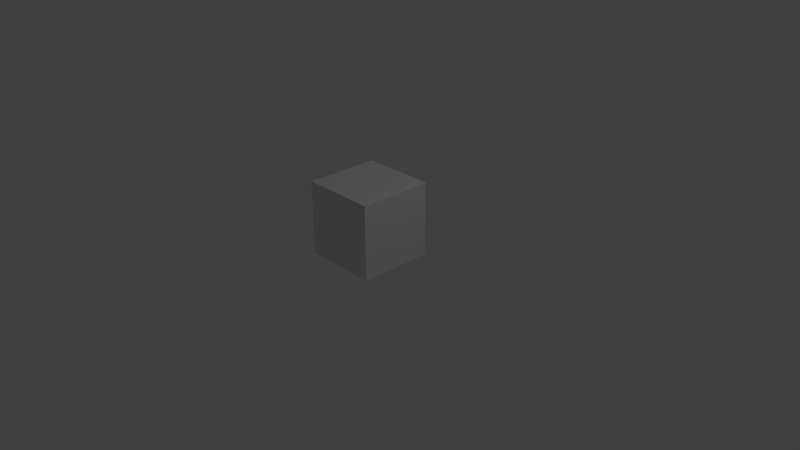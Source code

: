 # Source: upgrade_station.blend  (saved by Blender 2.78.0; exported with 4.5.12 LTS)
import bpy
from mathutils import Matrix  # noqa: F401  (used for matrix-valued properties, if any)

bpy.ops.wm.read_factory_settings(use_empty=True)
scene = bpy.context.scene
scene.name = 'Scene'

# ---- collections
col_collection_1 = bpy.data.collections.new('Collection 1'); scene.collection.children.link(col_collection_1)

# ---- materials (node trees are filled in below, after node groups)
mat_material = bpy.data.materials.new('Material')
mat_material.alpha_threshold = 0.0
mat_material.use_transparent_shadow = False
mat_material.roughness = 0.5
mat_material.line_color = (0.0, 0.0, 0.0, 1.0)

# ---- material node trees

# ---- world
world_world = bpy.data.worlds.new('World'); scene.world = world_world
world_world.color = (0.05088, 0.05088, 0.05088)
world_world.use_sun_shadow = False
world_world.sun_shadow_jitter_overblur = 0.0
world_world.cycles.sampling_method = 'MANUAL'

# ---- cameras
cam_camera = bpy.data.cameras.new('Camera')
cam_camera.clip_end = 100.0
cam_camera.lens = 35.0
cam_camera.sensor_width = 32.0
cam_camera.sensor_height = 18.0
cam_camera.ortho_scale = 7.314
cam_camera.dof.focus_distance = 0.0
cam_camera.dof.aperture_fstop = 128.0

# ---- lights
light_lamp = bpy.data.lights.new('Lamp', 'POINT')
light_lamp.transmission_factor = 0.0
light_lamp.cutoff_distance = 30.0
light_lamp.energy = 100.0
light_lamp.shadow_buffer_clip_start = 1.001
light_lamp.shadow_soft_size = 0.1
light_lamp.shadow_maximum_resolution = 0.006
light_lamp.use_absolute_resolution = True

# ---- meshes
me_cube_001 = bpy.data.meshes.new('Cube.001')
me_cube_001.from_pydata([(0.09821, 0.09821, 1.448), (0.09821, 0.09821, 1.62), (0.09821, 1.902, 1.448), (0.09821, 1.902, 1.62), (1.902, 0.09821, 1.448), (1.902, 0.09821, 1.62), (1.902, 1.902, 1.448), (1.902, 1.902, 1.62), (1.738, 1.902, 1.448), (1.574, 1.902, 1.448), (1.41, 1.902, 1.448), (1.246, 1.902, 1.448), (1.082, 1.902, 1.448), (0.918, 1.902, 1.448), (0.7541, 1.902, 1.448), (0.5901, 1.902, 1.448), (0.4261, 1.902, 1.448), (0.2622, 1.902, 1.448), (0.2622, 1.902, 1.62), (0.4261, 1.902, 1.62), (0.5901, 1.902, 1.62), (0.7541, 1.902, 1.62), (0.918, 1.902, 1.62), (1.082, 1.902, 1.62), (1.246, 1.902, 1.62), (1.41, 1.902, 1.62), (1.574, 1.902, 1.62), (1.738, 1.902, 1.62), (0.2622, 0.09821, 1.448), (0.4261, 0.09821, 1.448), (0.5901, 0.09821, 1.448), (0.7541, 0.09821, 1.448), (0.918, 0.09821, 1.448), (1.082, 0.09821, 1.448), (1.246, 0.09821, 1.448), (1.41, 0.09821, 1.448), (1.574, 0.09821, 1.448), (1.738, 0.09821, 1.448), (1.738, 0.09821, 1.62), (1.574, 0.09821, 1.62), (1.41, 0.09821, 1.62), (1.246, 0.09821, 1.62), (1.082, 0.09821, 1.62), (0.918, 0.09821, 1.62), (0.7541, 0.09821, 1.62), (0.5901, 0.09821, 1.62), (0.4261, 0.09821, 1.62), (0.2622, 0.09821, 1.62), (0.09821, 1.738, 1.448), (0.09821, 1.574, 1.448), (0.09821, 1.41, 1.448), (0.09821, 1.246, 1.448), (0.09821, 1.082, 1.448), (0.09821, 0.918, 1.448), (0.09821, 0.7541, 1.448), (0.09821, 0.5901, 1.448), (0.09821, 0.4261, 1.448), (0.09821, 0.2622, 1.448), (0.09821, 0.2622, 1.62), (0.09821, 0.4261, 1.62), (0.09821, 0.5901, 1.62), (0.09821, 0.7541, 1.62), (0.09821, 0.918, 1.62), (0.09821, 1.082, 1.62), (0.09821, 1.246, 1.62), (0.09821, 1.41, 1.62), (0.09821, 1.574, 1.62), (0.09821, 1.738, 1.62), (1.902, 0.2622, 1.448), (1.902, 0.4261, 1.448), (1.902, 0.5901, 1.448), (1.902, 0.7541, 1.448), (1.902, 0.918, 1.448), (1.902, 1.082, 1.448), (1.902, 1.246, 1.448), (1.902, 1.41, 1.448), (1.902, 1.574, 1.448), (1.902, 1.738, 1.448), (1.902, 1.738, 1.62), (1.902, 1.574, 1.62), (1.902, 1.41, 1.62), (1.902, 1.246, 1.62), (1.902, 1.082, 1.62), (1.902, 0.918, 1.62), (1.902, 0.7541, 1.62), (1.902, 0.5901, 1.62), (1.902, 0.4261, 1.62), (1.902, 0.2622, 1.62), (1.738, 1.738, 1.62), (1.738, 1.574, 1.62), (1.738, 1.41, 1.62), (1.738, 1.246, 1.62), (1.738, 1.082, 1.62), (1.738, 0.918, 1.62), (1.738, 0.7541, 1.62), (1.738, 0.5901, 1.62), (1.738, 0.4261, 1.62), (1.738, 0.2622, 1.62), (1.574, 1.738, 1.62), (1.574, 1.574, 1.62), (1.574, 1.41, 1.62), (1.574, 1.246, 1.62), (1.574, 1.082, 1.62), (1.574, 0.918, 1.62), (1.574, 0.7541, 1.62), (1.574, 0.5901, 1.62), (1.574, 0.4261, 1.62), (1.574, 0.2622, 1.62), (1.41, 1.738, 1.62), (1.41, 1.574, 1.62), (1.41, 1.41, 1.62), (1.41, 1.246, 1.62), (1.41, 1.082, 1.62), (1.41, 0.918, 1.62), (1.41, 0.7541, 1.62), (1.41, 0.5901, 1.62), (1.41, 0.4261, 1.62), (1.41, 0.2622, 1.62), (1.246, 1.738, 1.62), (1.246, 1.574, 1.62), (1.246, 1.41, 1.62), (1.246, 1.246, 1.62), (1.246, 1.082, 1.62), (1.246, 0.918, 1.62), (1.246, 0.7541, 1.62), (1.246, 0.5901, 1.62), (1.246, 0.4261, 1.62), (1.246, 0.2622, 1.62), (1.082, 1.738, 1.62), (1.082, 1.574, 1.62), (1.082, 1.41, 1.62), (1.082, 1.246, 1.62), (1.082, 1.082, 1.62), (1.082, 0.918, 1.62), (1.082, 0.7541, 1.62), (1.082, 0.5901, 1.62), (1.082, 0.4261, 1.62), (1.082, 0.2622, 1.62), (0.918, 1.738, 1.62), (0.918, 1.574, 1.62), (0.918, 1.41, 1.62), (0.918, 1.246, 1.62), (0.918, 1.082, 1.62), (0.918, 0.918, 1.62), (0.918, 0.7541, 1.62), (0.918, 0.5901, 1.62), (0.918, 0.4261, 1.62), (0.918, 0.2622, 1.62), (0.7541, 1.738, 1.62), (0.7541, 1.574, 1.62), (0.7541, 1.41, 1.62), (0.7541, 1.246, 1.62), (0.7541, 1.082, 1.62), (0.7541, 0.918, 1.62), (0.7541, 0.7541, 1.62), (0.7541, 0.5901, 1.62), (0.7541, 0.4261, 1.62), (0.7541, 0.2622, 1.62), (0.5901, 1.738, 1.62), (0.5901, 1.574, 1.62), (0.5901, 1.41, 1.62), (0.5901, 1.246, 1.62), (0.5901, 1.082, 1.62), (0.5901, 0.918, 1.62), (0.5901, 0.7541, 1.62), (0.5901, 0.5901, 1.62), (0.5901, 0.4261, 1.62), (0.5901, 0.2622, 1.62), (0.4261, 1.738, 1.62), (0.4261, 1.574, 1.62), (0.4261, 1.41, 1.62), (0.4261, 1.246, 1.62), (0.4261, 1.082, 1.62), (0.4261, 0.918, 1.62), (0.4261, 0.7541, 1.62), (0.4261, 0.5901, 1.62), (0.4261, 0.4261, 1.62), (0.4261, 0.2622, 1.62), (0.2622, 1.738, 1.62), (0.2622, 1.574, 1.62), (0.2622, 1.41, 1.62), (0.2622, 1.246, 1.62), (0.2622, 1.082, 1.62), (0.2622, 0.918, 1.62), (0.2622, 0.7541, 1.62), (0.2622, 0.5901, 1.62), (0.2622, 0.4261, 1.62), (0.2622, 0.2622, 1.62), (0.2622, 1.738, 1.448), (0.2622, 1.574, 1.448), (0.2622, 1.41, 1.448), (0.2622, 1.246, 1.448), (0.2622, 1.082, 1.448), (0.2622, 0.918, 1.448), (0.2622, 0.7541, 1.448), (0.2622, 0.5901, 1.448), (0.2622, 0.4261, 1.448), (0.2622, 0.2622, 1.448), (0.4261, 1.738, 1.448), (1.574, 1.41, 0.4854), (0.4261, 1.41, 1.448), (0.4261, 1.246, 1.448), (0.4261, 1.082, 1.448), (0.4261, 0.918, 1.448), (0.4261, 0.7541, 1.448), (0.4261, 0.5901, 1.448), (1.574, 1.41, 0.3943), (0.4261, 0.2622, 1.448), (0.5901, 1.738, 1.448), (0.5901, 1.574, 1.448), (0.5901, 1.41, 1.448), (0.5901, 1.246, 1.448), (0.5901, 1.082, 1.448), (0.5901, 0.918, 1.448), (0.5901, 0.7541, 1.448), (0.5901, 0.5901, 1.448), (0.5901, 0.4261, 1.448), (0.5901, 0.2622, 1.448), (0.7541, 1.738, 1.448), (0.7541, 1.574, 1.448), (0.7541, 1.41, 1.448), (0.7541, 1.246, 1.448), (0.7541, 1.082, 1.448), (0.7541, 0.918, 1.448), (0.7541, 0.7541, 1.448), (0.7541, 0.5901, 1.448), (0.7541, 0.4261, 1.448), (0.7541, 0.2622, 1.448), (0.918, 1.738, 1.448), (0.918, 1.574, 1.448), (0.918, 1.41, 1.448), (0.918, 1.246, 1.448), (0.918, 1.082, 1.448), (0.918, 0.918, 1.448), (0.918, 0.7541, 1.448), (0.918, 0.5901, 1.448), (0.918, 0.4261, 1.448), (0.918, 0.2622, 1.448), (1.082, 1.738, 1.448), (1.082, 1.574, 1.448), (1.082, 1.41, 1.448), (1.082, 1.246, 1.448), (1.082, 1.082, 1.448), (1.082, 0.918, 1.448), (1.082, 0.7541, 1.448), (1.082, 0.5901, 1.448), (1.082, 0.4261, 1.448), (1.082, 0.2622, 1.448), (1.246, 1.738, 1.448), (1.246, 1.574, 1.448), (1.246, 1.41, 1.448), (1.246, 1.246, 1.448), (1.246, 1.082, 1.448), (1.246, 0.918, 1.448), (1.246, 0.7541, 1.448), (1.246, 0.5901, 1.448), (1.246, 0.4261, 1.448), (1.246, 0.2622, 1.448), (1.41, 1.738, 1.448), (1.41, 1.574, 1.448), (1.41, 1.41, 1.448), (1.41, 1.246, 1.448), (1.41, 1.082, 1.448), (1.41, 0.918, 1.448), (1.41, 0.7541, 1.448), (1.41, 0.5901, 1.448), (1.41, 0.4261, 1.448), (1.41, 0.2622, 1.448), (1.574, 1.738, 1.448), (1.738, 1.738, 0.3943), (1.574, 1.41, 1.448), (1.574, 1.246, 1.448), (1.574, 1.082, 1.448), (1.574, 0.918, 1.448), (1.574, 0.7541, 1.448), (1.574, 0.5901, 1.448), (1.738, 1.738, 0.4854), (1.574, 0.2622, 1.448), (1.738, 1.738, 1.448), (1.738, 1.574, 1.448), (1.738, 1.41, 1.448), (1.738, 1.246, 1.448), (1.738, 1.082, 1.448), (1.738, 0.918, 1.448), (1.738, 0.7541, 1.448), (1.738, 0.5901, 1.448), (1.738, 0.4261, 1.448), (1.738, 0.2622, 1.448), (0.2622, 1.738, 0.007155), (0.2622, 1.574, 0.007155), (0.2622, 1.41, 0.007155), (0.2622, 0.5901, 0.007155), (0.2622, 0.4261, 0.007155), (0.2622, 0.2622, 0.007155), (0.4261, 1.738, 0.007155), (0.4261, 1.574, 0.007155), (0.4261, 1.41, 0.007155), (0.4261, 0.5901, 0.007155), (0.4261, 0.4261, 0.007155), (0.4261, 0.2622, 0.007155), (0.5901, 1.738, 0.007155), (0.5901, 1.574, 0.007155), (0.5901, 1.41, 0.007155), (0.5901, 0.5901, 0.007155), (0.5901, 0.4261, 0.007155), (0.5901, 0.2622, 0.007155), (1.41, 1.738, 0.007155), (1.41, 1.574, 0.007155), (1.41, 1.41, 0.007155), (1.41, 0.5901, 0.007155), (1.41, 0.4261, 0.007155), (1.41, 0.2622, 0.007155), (1.574, 1.738, 0.007155), (1.574, 1.574, 0.007155), (1.574, 1.41, 0.007155), (1.574, 0.5901, 0.007155), (1.574, 0.4261, 0.007155), (1.574, 0.2622, 0.007155), (1.738, 1.738, 0.007155), (1.738, 1.574, 0.007155), (1.738, 1.41, 0.007155), (1.738, 0.5901, 0.007155), (1.738, 0.4261, 0.007155), (1.738, 0.2622, 0.007155), (1.41, 1.41, 0.4854), (1.41, 1.41, 0.3943), (1.41, 1.574, 0.3943), (1.41, 1.574, 0.4854), (1.41, 1.738, 0.3943), (1.41, 1.738, 0.4854), (1.574, 1.738, 0.4854), (1.574, 1.738, 0.3943), (1.738, 1.41, 0.3943), (1.738, 1.41, 0.4854), (1.738, 1.574, 0.4854), (1.738, 1.574, 0.3943), (1.738, 0.2622, 0.4854), (1.738, 0.2622, 0.3943), (1.738, 0.5901, 0.3943), (1.738, 0.5901, 0.4854), (1.738, 0.4261, 0.4854), (1.738, 0.4261, 0.3943), (1.574, 0.5901, 0.4854), (1.574, 0.5901, 0.3943), (1.41, 0.5901, 0.3943), (1.41, 0.5901, 0.4854), (1.41, 0.4261, 0.3943), (1.41, 0.4261, 0.4854), (1.41, 0.2622, 0.4854), (1.41, 0.2622, 0.3943), (1.574, 0.2622, 0.3943), (1.574, 0.2622, 0.4854), (0.5901, 0.2622, 0.3943), (0.5901, 0.2622, 0.4854), (0.4261, 0.2622, 0.4854), (0.4261, 0.2622, 0.3943), (0.4261, 0.5901, 0.3943), (0.4261, 0.5901, 0.4854), (0.5901, 0.5901, 0.4854), (0.5901, 0.5901, 0.3943), (0.2622, 0.5901, 0.4854), (0.2622, 0.5901, 0.3943), (0.2622, 0.4261, 0.3943), (0.2622, 0.4261, 0.4854), (0.2622, 0.2622, 0.3943), (0.2622, 0.2622, 0.4854), (0.5901, 0.4261, 0.4854), (0.5901, 0.4261, 0.3943), (0.5901, 1.574, 0.4854), (0.5901, 1.574, 0.3943), (0.2622, 1.738, 0.3943), (0.2622, 1.738, 0.4854), (0.4261, 1.738, 0.4854), (0.4261, 1.738, 0.3943), (0.5901, 1.738, 0.3943), (0.5901, 1.738, 0.4854), (0.2622, 1.41, 0.4854), (0.2622, 1.41, 0.3943), (0.4261, 1.41, 0.3943), (0.4261, 1.41, 0.4854), (0.5901, 1.41, 0.4854), (0.5901, 1.41, 0.3943), (0.2622, 1.574, 0.3943), (0.2622, 1.574, 0.4854)], [], [(48, 67, 3, 2), (8, 27, 7, 6), (68, 87, 5, 4), (28, 47, 1, 0), (287, 68, 4, 37), (187, 58, 1, 47), (87, 97, 38, 5), (97, 107, 39, 38), (107, 117, 40, 39), (117, 127, 41, 40), (127, 137, 42, 41), (137, 147, 43, 42), (147, 157, 44, 43), (157, 167, 45, 44), (167, 177, 46, 45), (177, 187, 47, 46), (57, 197, 28, 0), (197, 207, 29, 28), (207, 217, 30, 29), (217, 227, 31, 30), (227, 237, 32, 31), (237, 247, 33, 32), (247, 257, 34, 33), (257, 267, 35, 34), (267, 277, 36, 35), (277, 287, 37, 36), (4, 5, 38, 37), (37, 38, 39, 36), (36, 39, 40, 35), (35, 40, 41, 34), (34, 41, 42, 33), (33, 42, 43, 32), (32, 43, 44, 31), (31, 44, 45, 30), (30, 45, 46, 29), (29, 46, 47, 28), (2, 3, 18, 17), (17, 18, 19, 16), (16, 19, 20, 15), (15, 20, 21, 14), (14, 21, 22, 13), (13, 22, 23, 12), (12, 23, 24, 11), (11, 24, 25, 10), (10, 25, 26, 9), (9, 26, 27, 8), (9, 8, 278, 268), (364, 362, 292, 293), (369, 381, 302, 301), (270, 280, 281, 271), (271, 281, 282, 272), (272, 282, 283, 273), (273, 283, 284, 274), (274, 284, 285, 275), (332, 206, 314, 320), (362, 361, 291, 292), (10, 9, 268, 258), (378, 377, 290, 296), (374, 369, 301, 300), (260, 270, 271, 261), (261, 271, 272, 262), (262, 272, 273, 263), (263, 273, 274, 264), (264, 274, 275, 265), (331, 269, 318, 312), (370, 373, 294, 288), (11, 10, 258, 248), (248, 258, 259, 249), (249, 259, 260, 250), (250, 260, 261, 251), (251, 261, 262, 252), (252, 262, 263, 253), (253, 263, 264, 254), (254, 264, 265, 255), (255, 265, 266, 256), (256, 266, 267, 257), (12, 11, 248, 238), (238, 248, 249, 239), (239, 249, 250, 240), (240, 250, 251, 241), (241, 251, 252, 242), (242, 252, 253, 243), (243, 253, 254, 244), (244, 254, 255, 245), (245, 255, 256, 246), (246, 256, 257, 247), (13, 12, 238, 228), (228, 238, 239, 229), (229, 239, 240, 230), (230, 240, 241, 231), (231, 241, 242, 232), (232, 242, 243, 233), (233, 243, 244, 234), (234, 244, 245, 235), (235, 245, 246, 236), (236, 246, 247, 237), (14, 13, 228, 218), (218, 228, 229, 219), (219, 229, 230, 220), (220, 230, 231, 221), (221, 231, 232, 222), (222, 232, 233, 223), (223, 233, 234, 224), (224, 234, 235, 225), (225, 235, 236, 226), (226, 236, 237, 227), (15, 14, 218, 208), (208, 218, 219, 209), (209, 219, 220, 210), (210, 220, 221, 211), (211, 221, 222, 212), (212, 222, 223, 213), (213, 223, 224, 214), (214, 224, 225, 215), (215, 225, 226, 216), (216, 226, 227, 217), (16, 15, 208, 198), (341, 337, 323, 322), (325, 326, 307, 308), (200, 210, 211, 201), (201, 211, 212, 202), (202, 212, 213, 203), (203, 213, 214, 204), (204, 214, 215, 205), (206, 325, 308, 314), (352, 355, 299, 305), (17, 16, 198, 188), (338, 341, 322, 321), (326, 328, 306, 307), (190, 200, 201, 191), (191, 201, 202, 192), (192, 202, 203, 193), (193, 203, 204, 194), (194, 204, 205, 195), (328, 331, 312, 306), (356, 359, 303, 297), (2, 17, 188, 48), (48, 188, 189, 49), (49, 189, 190, 50), (50, 190, 191, 51), (51, 191, 192, 52), (52, 192, 193, 53), (53, 193, 194, 54), (54, 194, 195, 55), (55, 195, 196, 56), (56, 196, 197, 57), (19, 18, 178, 168), (168, 178, 179, 169), (169, 179, 180, 170), (170, 180, 181, 171), (171, 181, 182, 172), (172, 182, 183, 173), (173, 183, 184, 174), (174, 184, 185, 175), (175, 185, 186, 176), (176, 186, 187, 177), (20, 19, 168, 158), (158, 168, 169, 159), (159, 169, 170, 160), (160, 170, 171, 161), (161, 171, 172, 162), (162, 172, 173, 163), (163, 173, 174, 164), (164, 174, 175, 165), (165, 175, 176, 166), (166, 176, 177, 167), (21, 20, 158, 148), (148, 158, 159, 149), (149, 159, 160, 150), (150, 160, 161, 151), (151, 161, 162, 152), (152, 162, 163, 153), (153, 163, 164, 154), (154, 164, 165, 155), (155, 165, 166, 156), (156, 166, 167, 157), (22, 21, 148, 138), (138, 148, 149, 139), (139, 149, 150, 140), (140, 150, 151, 141), (141, 151, 152, 142), (142, 152, 153, 143), (143, 153, 154, 144), (144, 154, 155, 145), (145, 155, 156, 146), (146, 156, 157, 147), (23, 22, 138, 128), (128, 138, 139, 129), (129, 139, 140, 130), (130, 140, 141, 131), (131, 141, 142, 132), (132, 142, 143, 133), (133, 143, 144, 134), (134, 144, 145, 135), (135, 145, 146, 136), (136, 146, 147, 137), (24, 23, 128, 118), (118, 128, 129, 119), (119, 129, 130, 120), (120, 130, 131, 121), (121, 131, 132, 122), (122, 132, 133, 123), (123, 133, 134, 124), (124, 134, 135, 125), (125, 135, 136, 126), (126, 136, 137, 127), (25, 24, 118, 108), (108, 118, 119, 109), (109, 119, 120, 110), (110, 120, 121, 111), (111, 121, 122, 112), (112, 122, 123, 113), (113, 123, 124, 114), (114, 124, 125, 115), (115, 125, 126, 116), (116, 126, 127, 117), (26, 25, 108, 98), (98, 108, 109, 99), (99, 109, 110, 100), (100, 110, 111, 101), (101, 111, 112, 102), (102, 112, 113, 103), (103, 113, 114, 104), (104, 114, 115, 105), (105, 115, 116, 106), (106, 116, 117, 107), (27, 26, 98, 88), (88, 98, 99, 89), (89, 99, 100, 90), (90, 100, 101, 91), (91, 101, 102, 92), (92, 102, 103, 93), (93, 103, 104, 94), (94, 104, 105, 95), (95, 105, 106, 96), (96, 106, 107, 97), (7, 27, 88, 78), (78, 88, 89, 79), (79, 89, 90, 80), (80, 90, 91, 81), (81, 91, 92, 82), (82, 92, 93, 83), (83, 93, 94, 84), (84, 94, 95, 85), (85, 95, 96, 86), (86, 96, 97, 87), (18, 3, 67, 178), (178, 67, 66, 179), (179, 66, 65, 180), (180, 65, 64, 181), (181, 64, 63, 182), (182, 63, 62, 183), (183, 62, 61, 184), (184, 61, 60, 185), (185, 60, 59, 186), (186, 59, 58, 187), (8, 6, 77, 278), (278, 77, 76, 279), (279, 76, 75, 280), (280, 75, 74, 281), (281, 74, 73, 282), (282, 73, 72, 283), (283, 72, 71, 284), (284, 71, 70, 285), (285, 70, 69, 286), (286, 69, 68, 287), (6, 7, 78, 77), (77, 78, 79, 76), (76, 79, 80, 75), (75, 80, 81, 74), (74, 81, 82, 73), (73, 82, 83, 72), (72, 83, 84, 71), (71, 84, 85, 70), (70, 85, 86, 69), (69, 86, 87, 68), (0, 1, 58, 57), (57, 58, 59, 56), (56, 59, 60, 55), (55, 60, 61, 54), (54, 61, 62, 53), (53, 62, 63, 52), (52, 63, 64, 51), (51, 64, 65, 50), (50, 65, 66, 49), (49, 66, 67, 48), (312, 318, 319, 313), (313, 319, 320, 314), (315, 321, 322, 316), (316, 322, 323, 317), (306, 312, 313, 307), (307, 313, 314, 308), (309, 315, 316, 310), (310, 316, 317, 311), (294, 300, 301, 295), (295, 301, 302, 296), (297, 303, 304, 298), (298, 304, 305, 299), (288, 294, 295, 289), (289, 295, 296, 290), (291, 297, 298, 292), (292, 298, 299, 293), (373, 374, 300, 294), (344, 343, 315, 309), (269, 335, 319, 318), (346, 344, 309, 310), (381, 378, 296, 302), (335, 332, 320, 319), (350, 349, 311, 317), (349, 346, 310, 311), (361, 356, 297, 291), (343, 338, 321, 315), (382, 370, 288, 289), (359, 367, 304, 303), (355, 364, 293, 299), (337, 350, 317, 323), (377, 382, 289, 290), (367, 352, 305, 304), (279, 280, 333, 334), (334, 333, 332, 335), (278, 279, 334, 276), (276, 334, 335, 269), (258, 268, 330, 329), (329, 330, 331, 328), (259, 258, 329, 327), (327, 329, 328, 326), (270, 260, 324, 199), (199, 324, 325, 206), (260, 259, 327, 324), (324, 327, 326, 325), (268, 278, 276, 330), (330, 276, 269, 331), (280, 270, 199, 333), (333, 199, 206, 332), (287, 277, 351, 336), (336, 351, 350, 337), (275, 285, 339, 342), (342, 339, 338, 343), (267, 266, 347, 348), (348, 347, 346, 349), (277, 267, 348, 351), (351, 348, 349, 350), (266, 265, 345, 347), (347, 345, 344, 346), (265, 275, 342, 345), (345, 342, 343, 344), (285, 286, 340, 339), (339, 340, 341, 338), (286, 287, 336, 340), (340, 336, 337, 341), (216, 217, 353, 366), (366, 353, 352, 367), (207, 197, 365, 354), (354, 365, 364, 355), (215, 216, 366, 358), (358, 366, 367, 359), (195, 205, 357, 360), (360, 357, 356, 361), (205, 215, 358, 357), (357, 358, 359, 356), (217, 207, 354, 353), (353, 354, 355, 352), (196, 195, 360, 363), (363, 360, 361, 362), (197, 196, 363, 365), (365, 363, 362, 364), (190, 189, 383, 376), (376, 383, 382, 377), (189, 188, 371, 383), (383, 371, 370, 382), (210, 200, 379, 380), (380, 379, 378, 381), (198, 208, 375, 372), (372, 375, 374, 373), (188, 198, 372, 371), (371, 372, 373, 370), (208, 209, 368, 375), (375, 368, 369, 374), (200, 190, 376, 379), (379, 376, 377, 378), (209, 210, 380, 368), (368, 380, 381, 369), (344, 359, 352, 349), (338, 332, 325, 344), (374, 328, 325, 381), (359, 381, 325, 344), (381, 359, 361, 377), (358, 357, 360, 376, 379, 380), (345, 347, 348, 353, 366, 358), (377, 361, 360, 376), (352, 349, 348, 353), (345, 324, 199, 333, 339, 342), (339, 333, 332, 338), (375, 329, 327, 324, 380, 368), (329, 375, 374, 328), (358, 380, 324, 345)])
me_cube_001.use_remesh_preserve_volume = False
me_cube_001.use_remesh_preserve_attributes = False
me_cube_001.use_mirror_vertex_groups = False
me_cube_001.update()
me_cube = bpy.data.meshes.new('Cube')
me_cube.from_pydata([(2.002, 2.017, 0.007509), (2.002, 0.01702, 0.007509), (0.001567, 0.01702, 0.007509), (0.001568, 2.017, 0.007509), (2.002, 2.017, 2.008), (2.002, 0.01702, 2.008), (0.001567, 0.01702, 2.008), (0.001568, 2.017, 2.008)], [], [(0, 1, 2, 3), (4, 7, 6, 5), (0, 4, 5, 1), (1, 5, 6, 2), (2, 6, 7, 3), (4, 0, 3, 7)])
me_cube.materials.append(mat_material)
me_cube.use_remesh_preserve_volume = False
me_cube.use_remesh_preserve_attributes = False
me_cube.use_mirror_vertex_groups = False
me_cube.update()

# ---- objects
ob_cube_001 = bpy.data.objects.new('Cube.001', me_cube_001)
ob_cube = bpy.data.objects.new('Cube', me_cube)
ob_lamp = bpy.data.objects.new('Lamp', light_lamp)
ob_camera = bpy.data.objects.new('Camera', cam_camera)

# ---- transforms, parenting, visibility, modifiers, constraints
ob_cube_001.location = (-0.5, -0.5, 0.0)
ob_cube_001.scale = (0.5, 0.5, 0.5)
ob_cube_001.lineart.crease_threshold = 0.0
_vg = ob_cube_001.vertex_groups.new(name='Group')
ob_cube.location = (-0.5, -0.5, 0.0)
ob_cube.scale = (0.5, 0.5, 0.5)
ob_cube.lock_rotations_4d = False
ob_cube.empty_display_type = 'ARROWS'
ob_cube.lineart.crease_threshold = 0.0
ob_lamp.location = (4.076, 1.005, 5.904)
ob_lamp.rotation_euler = (0.6503, 0.05522, 1.866)
ob_lamp.lock_rotations_4d = False
ob_lamp.empty_display_type = 'ARROWS'
ob_lamp.color = (0.0, 0.0, 0.0, 0.0)
ob_lamp.lineart.crease_threshold = 0.0
ob_camera.location = (7.481, -6.508, 5.344)
ob_camera.rotation_euler = (1.109, 0.0, 0.8149)
ob_camera.lock_rotations_4d = False
ob_camera.empty_display_type = 'ARROWS'
ob_camera.color = (0.0, 0.0, 0.0, 0.0)
ob_camera.display_type = 'WIRE'
ob_camera.lineart.crease_threshold = 0.0

# ---- collection membership
col_collection_1.objects.link(ob_cube_001)
col_collection_1.objects.link(ob_cube)
col_collection_1.objects.link(ob_lamp)
col_collection_1.objects.link(ob_camera)

# ---- scene / render settings (as saved in the file)
scene.camera = ob_camera
scene.frame_start = 1; scene.frame_end = 250; scene.frame_set(21)
scene.render.engine = 'BLENDER_EEVEE_NEXT'
scene.render.resolution_percentage = 50
scene.render.dither_intensity = 0.0
scene.cycles.use_denoising = False
scene.cycles.samples = 128
scene.cycles.sampling_pattern = 'TABULATED_SOBOL'
scene.cycles.light_sampling_threshold = 0.0
scene.cycles.use_adaptive_sampling = False
scene.cycles.use_light_tree = False
scene.cycles.blur_glossy = 0.0
scene.cycles.sample_clamp_indirect = 0.0
scene.view_settings.view_transform = 'Standard'
bpy.context.view_layer.update()
